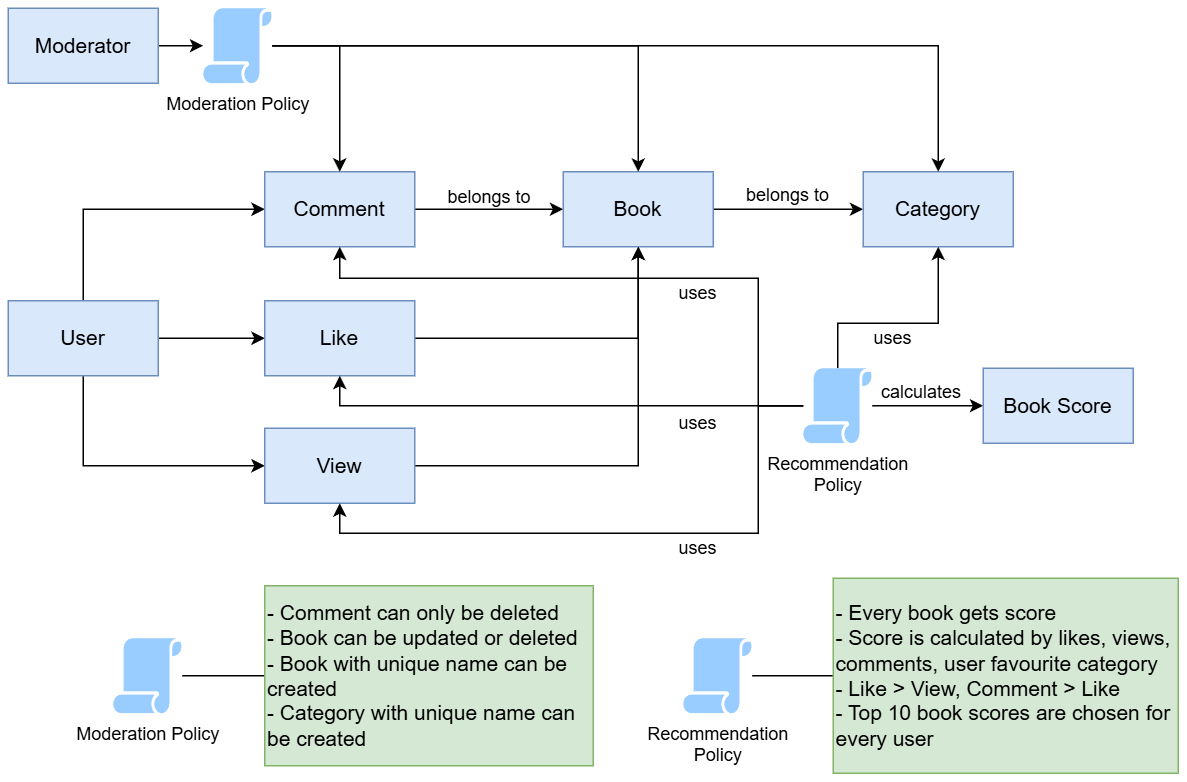

The diagram above was exported from draw.io. Its source (the exported page's mxGraphModel, read from the mxfile embedded in the PNG):
<mxGraphModel dx="1042" dy="626" grid="1" gridSize="10" guides="1" tooltips="1" connect="1" arrows="1" fold="1" page="1" pageScale="1" pageWidth="827" pageHeight="1169" math="0" shadow="0">
  <root>
    <mxCell id="0" />
    <mxCell id="1" parent="0" />
    <mxCell id="gfcKqB56qZSUF6kY27j0-18" style="edgeStyle=orthogonalEdgeStyle;rounded=0;orthogonalLoop=1;jettySize=auto;html=1;entryX=0;entryY=0.5;entryDx=0;entryDy=0;" parent="1" source="gfcKqB56qZSUF6kY27j0-2" target="gfcKqB56qZSUF6kY27j0-3" edge="1">
      <mxGeometry relative="1" as="geometry" />
    </mxCell>
    <mxCell id="gfcKqB56qZSUF6kY27j0-2" value="Book" style="html=1;dashed=0;whiteSpace=wrap;strokeWidth=1;fillColor=#dae8fc;strokeColor=#6c8ebf;fontSize=14;" parent="1" vertex="1">
      <mxGeometry x="400" y="149" width="100" height="50" as="geometry" />
    </mxCell>
    <mxCell id="gfcKqB56qZSUF6kY27j0-3" value="Category" style="html=1;dashed=0;whiteSpace=wrap;strokeWidth=1;fillColor=#dae8fc;strokeColor=#6c8ebf;fontSize=14;" parent="1" vertex="1">
      <mxGeometry x="600" y="149" width="100" height="50" as="geometry" />
    </mxCell>
    <mxCell id="gfcKqB56qZSUF6kY27j0-12" style="edgeStyle=orthogonalEdgeStyle;rounded=0;orthogonalLoop=1;jettySize=auto;html=1;entryX=0;entryY=0.5;entryDx=0;entryDy=0;" parent="1" source="gfcKqB56qZSUF6kY27j0-4" target="gfcKqB56qZSUF6kY27j0-7" edge="1">
      <mxGeometry relative="1" as="geometry">
        <Array as="points">
          <mxPoint x="80" y="345" />
        </Array>
      </mxGeometry>
    </mxCell>
    <mxCell id="gfcKqB56qZSUF6kY27j0-24" style="edgeStyle=orthogonalEdgeStyle;rounded=0;orthogonalLoop=1;jettySize=auto;html=1;entryX=0;entryY=0.5;entryDx=0;entryDy=0;" parent="1" source="gfcKqB56qZSUF6kY27j0-4" target="gfcKqB56qZSUF6kY27j0-6" edge="1">
      <mxGeometry relative="1" as="geometry">
        <Array as="points">
          <mxPoint x="80" y="174" />
        </Array>
      </mxGeometry>
    </mxCell>
    <mxCell id="gfcKqB56qZSUF6kY27j0-25" style="edgeStyle=orthogonalEdgeStyle;rounded=0;orthogonalLoop=1;jettySize=auto;html=1;entryX=0;entryY=0.5;entryDx=0;entryDy=0;" parent="1" source="gfcKqB56qZSUF6kY27j0-4" target="gfcKqB56qZSUF6kY27j0-5" edge="1">
      <mxGeometry relative="1" as="geometry" />
    </mxCell>
    <mxCell id="gfcKqB56qZSUF6kY27j0-4" value="User" style="html=1;dashed=0;whiteSpace=wrap;strokeWidth=1;fillColor=#dae8fc;strokeColor=#6c8ebf;fontSize=14;" parent="1" vertex="1">
      <mxGeometry x="30" y="235" width="100" height="50" as="geometry" />
    </mxCell>
    <mxCell id="gfcKqB56qZSUF6kY27j0-21" style="edgeStyle=orthogonalEdgeStyle;rounded=0;orthogonalLoop=1;jettySize=auto;html=1;entryX=0.5;entryY=1;entryDx=0;entryDy=0;" parent="1" source="gfcKqB56qZSUF6kY27j0-5" target="gfcKqB56qZSUF6kY27j0-2" edge="1">
      <mxGeometry relative="1" as="geometry" />
    </mxCell>
    <mxCell id="gfcKqB56qZSUF6kY27j0-5" value="Like" style="html=1;dashed=0;whiteSpace=wrap;strokeWidth=1;fillColor=#dae8fc;strokeColor=#6c8ebf;fontSize=14;" parent="1" vertex="1">
      <mxGeometry x="201" y="235" width="100" height="50" as="geometry" />
    </mxCell>
    <mxCell id="gfcKqB56qZSUF6kY27j0-16" style="edgeStyle=orthogonalEdgeStyle;rounded=0;orthogonalLoop=1;jettySize=auto;html=1;entryX=0;entryY=0.5;entryDx=0;entryDy=0;" parent="1" source="gfcKqB56qZSUF6kY27j0-6" target="gfcKqB56qZSUF6kY27j0-2" edge="1">
      <mxGeometry relative="1" as="geometry" />
    </mxCell>
    <mxCell id="gfcKqB56qZSUF6kY27j0-6" value="Comment" style="html=1;dashed=0;whiteSpace=wrap;strokeWidth=1;fillColor=#dae8fc;strokeColor=#6c8ebf;fontSize=14;" parent="1" vertex="1">
      <mxGeometry x="201" y="149" width="100" height="50" as="geometry" />
    </mxCell>
    <mxCell id="gfcKqB56qZSUF6kY27j0-27" style="edgeStyle=orthogonalEdgeStyle;rounded=0;orthogonalLoop=1;jettySize=auto;html=1;entryX=0.5;entryY=1;entryDx=0;entryDy=0;" parent="1" source="gfcKqB56qZSUF6kY27j0-7" target="gfcKqB56qZSUF6kY27j0-2" edge="1">
      <mxGeometry relative="1" as="geometry" />
    </mxCell>
    <mxCell id="gfcKqB56qZSUF6kY27j0-7" value="View" style="html=1;dashed=0;whiteSpace=wrap;strokeWidth=1;fillColor=#dae8fc;strokeColor=#6c8ebf;fontSize=14;" parent="1" vertex="1">
      <mxGeometry x="201" y="320" width="100" height="50" as="geometry" />
    </mxCell>
    <mxCell id="gfcKqB56qZSUF6kY27j0-49" style="edgeStyle=orthogonalEdgeStyle;rounded=0;orthogonalLoop=1;jettySize=auto;html=1;entryX=0.5;entryY=1;entryDx=0;entryDy=0;" parent="1" source="gfcKqB56qZSUF6kY27j0-10" target="gfcKqB56qZSUF6kY27j0-6" edge="1">
      <mxGeometry relative="1" as="geometry">
        <Array as="points">
          <mxPoint x="530" y="305" />
          <mxPoint x="530" y="220" />
          <mxPoint x="251" y="220" />
        </Array>
      </mxGeometry>
    </mxCell>
    <mxCell id="gfcKqB56qZSUF6kY27j0-50" style="edgeStyle=orthogonalEdgeStyle;rounded=0;orthogonalLoop=1;jettySize=auto;html=1;entryX=0.5;entryY=1;entryDx=0;entryDy=0;" parent="1" source="gfcKqB56qZSUF6kY27j0-10" target="gfcKqB56qZSUF6kY27j0-5" edge="1">
      <mxGeometry relative="1" as="geometry">
        <Array as="points">
          <mxPoint x="251" y="305" />
        </Array>
      </mxGeometry>
    </mxCell>
    <mxCell id="gfcKqB56qZSUF6kY27j0-51" style="edgeStyle=orthogonalEdgeStyle;rounded=0;orthogonalLoop=1;jettySize=auto;html=1;entryX=0.5;entryY=1;entryDx=0;entryDy=0;" parent="1" source="gfcKqB56qZSUF6kY27j0-10" target="gfcKqB56qZSUF6kY27j0-7" edge="1">
      <mxGeometry relative="1" as="geometry">
        <Array as="points">
          <mxPoint x="530" y="305" />
          <mxPoint x="530" y="390" />
          <mxPoint x="251" y="390" />
        </Array>
      </mxGeometry>
    </mxCell>
    <mxCell id="gfcKqB56qZSUF6kY27j0-54" style="edgeStyle=orthogonalEdgeStyle;rounded=0;orthogonalLoop=1;jettySize=auto;html=1;entryX=0;entryY=0.5;entryDx=0;entryDy=0;" parent="1" source="gfcKqB56qZSUF6kY27j0-10" target="gfcKqB56qZSUF6kY27j0-44" edge="1">
      <mxGeometry relative="1" as="geometry" />
    </mxCell>
    <mxCell id="gfcKqB56qZSUF6kY27j0-61" style="edgeStyle=orthogonalEdgeStyle;rounded=0;orthogonalLoop=1;jettySize=auto;html=1;entryX=0.5;entryY=1;entryDx=0;entryDy=0;" parent="1" source="gfcKqB56qZSUF6kY27j0-10" target="gfcKqB56qZSUF6kY27j0-3" edge="1">
      <mxGeometry relative="1" as="geometry">
        <Array as="points">
          <mxPoint x="583" y="250" />
          <mxPoint x="650" y="250" />
        </Array>
      </mxGeometry>
    </mxCell>
    <mxCell id="gfcKqB56qZSUF6kY27j0-10" value="Recommendation&lt;div&gt;Policy&lt;/div&gt;" style="sketch=0;pointerEvents=1;shadow=0;dashed=0;html=1;strokeColor=none;fillColor=#99CCFF;labelPosition=center;verticalLabelPosition=bottom;verticalAlign=top;outlineConnect=0;align=center;shape=mxgraph.office.security.policy;" parent="1" vertex="1">
      <mxGeometry x="560" y="280" width="46" height="50" as="geometry" />
    </mxCell>
    <mxCell id="gfcKqB56qZSUF6kY27j0-17" value="belongs to" style="text;html=1;whiteSpace=wrap;strokeColor=none;fillColor=none;align=center;verticalAlign=middle;rounded=0;" parent="1" vertex="1">
      <mxGeometry x="321" y="156" width="60" height="20" as="geometry" />
    </mxCell>
    <mxCell id="gfcKqB56qZSUF6kY27j0-19" value="belongs to" style="text;html=1;whiteSpace=wrap;strokeColor=none;fillColor=none;align=center;verticalAlign=middle;rounded=0;" parent="1" vertex="1">
      <mxGeometry x="520" y="155" width="60" height="20" as="geometry" />
    </mxCell>
    <mxCell id="gfcKqB56qZSUF6kY27j0-39" style="edgeStyle=orthogonalEdgeStyle;rounded=0;orthogonalLoop=1;jettySize=auto;html=1;" parent="1" source="gfcKqB56qZSUF6kY27j0-32" target="gfcKqB56qZSUF6kY27j0-38" edge="1">
      <mxGeometry relative="1" as="geometry" />
    </mxCell>
    <mxCell id="gfcKqB56qZSUF6kY27j0-32" value="Moderator" style="html=1;dashed=0;whiteSpace=wrap;strokeWidth=1;fillColor=#dae8fc;strokeColor=#6c8ebf;fontSize=14;" parent="1" vertex="1">
      <mxGeometry x="30" y="40" width="100" height="50" as="geometry" />
    </mxCell>
    <mxCell id="gfcKqB56qZSUF6kY27j0-40" style="edgeStyle=orthogonalEdgeStyle;rounded=0;orthogonalLoop=1;jettySize=auto;html=1;entryX=0.5;entryY=0;entryDx=0;entryDy=0;" parent="1" source="gfcKqB56qZSUF6kY27j0-38" target="gfcKqB56qZSUF6kY27j0-6" edge="1">
      <mxGeometry relative="1" as="geometry">
        <Array as="points">
          <mxPoint x="251" y="65" />
        </Array>
      </mxGeometry>
    </mxCell>
    <mxCell id="gfcKqB56qZSUF6kY27j0-41" style="edgeStyle=orthogonalEdgeStyle;rounded=0;orthogonalLoop=1;jettySize=auto;html=1;entryX=0.5;entryY=0;entryDx=0;entryDy=0;" parent="1" source="gfcKqB56qZSUF6kY27j0-38" target="gfcKqB56qZSUF6kY27j0-2" edge="1">
      <mxGeometry relative="1" as="geometry" />
    </mxCell>
    <mxCell id="gfcKqB56qZSUF6kY27j0-42" style="edgeStyle=orthogonalEdgeStyle;rounded=0;orthogonalLoop=1;jettySize=auto;html=1;entryX=0.5;entryY=0;entryDx=0;entryDy=0;" parent="1" source="gfcKqB56qZSUF6kY27j0-38" target="gfcKqB56qZSUF6kY27j0-3" edge="1">
      <mxGeometry relative="1" as="geometry" />
    </mxCell>
    <mxCell id="gfcKqB56qZSUF6kY27j0-38" value="Moderation Policy" style="sketch=0;pointerEvents=1;shadow=0;dashed=0;html=1;strokeColor=none;fillColor=#99CCFF;labelPosition=center;verticalLabelPosition=bottom;verticalAlign=top;outlineConnect=0;align=center;shape=mxgraph.office.security.policy;" parent="1" vertex="1">
      <mxGeometry x="160" y="40" width="46" height="50" as="geometry" />
    </mxCell>
    <mxCell id="gfcKqB56qZSUF6kY27j0-59" style="edgeStyle=orthogonalEdgeStyle;rounded=0;orthogonalLoop=1;jettySize=auto;html=1;entryX=0;entryY=0.5;entryDx=0;entryDy=0;endArrow=none;endFill=0;" parent="1" source="gfcKqB56qZSUF6kY27j0-43" target="gfcKqB56qZSUF6kY27j0-57" edge="1">
      <mxGeometry relative="1" as="geometry" />
    </mxCell>
    <mxCell id="gfcKqB56qZSUF6kY27j0-43" value="Moderation Policy" style="sketch=0;pointerEvents=1;shadow=0;dashed=0;html=1;strokeColor=none;fillColor=#99CCFF;labelPosition=center;verticalLabelPosition=bottom;verticalAlign=top;outlineConnect=0;align=center;shape=mxgraph.office.security.policy;" parent="1" vertex="1">
      <mxGeometry x="100" y="460" width="46" height="50" as="geometry" />
    </mxCell>
    <mxCell id="gfcKqB56qZSUF6kY27j0-44" value="Book Score" style="html=1;dashed=0;whiteSpace=wrap;strokeWidth=1;fillColor=#dae8fc;strokeColor=#6c8ebf;fontSize=14;" parent="1" vertex="1">
      <mxGeometry x="680" y="280" width="100" height="50" as="geometry" />
    </mxCell>
    <mxCell id="gfcKqB56qZSUF6kY27j0-48" value="uses" style="text;html=1;whiteSpace=wrap;strokeColor=none;fillColor=none;align=center;verticalAlign=middle;rounded=0;" parent="1" vertex="1">
      <mxGeometry x="470" y="390" width="40" height="20" as="geometry" />
    </mxCell>
    <mxCell id="gfcKqB56qZSUF6kY27j0-52" value="uses" style="text;html=1;whiteSpace=wrap;strokeColor=none;fillColor=none;align=center;verticalAlign=middle;rounded=0;" parent="1" vertex="1">
      <mxGeometry x="470" y="307" width="40" height="20" as="geometry" />
    </mxCell>
    <mxCell id="gfcKqB56qZSUF6kY27j0-53" value="uses" style="text;html=1;whiteSpace=wrap;strokeColor=none;fillColor=none;align=center;verticalAlign=middle;rounded=0;" parent="1" vertex="1">
      <mxGeometry x="470" y="220" width="40" height="20" as="geometry" />
    </mxCell>
    <mxCell id="gfcKqB56qZSUF6kY27j0-55" value="calculates" style="text;html=1;whiteSpace=wrap;strokeColor=none;fillColor=none;align=center;verticalAlign=middle;rounded=0;" parent="1" vertex="1">
      <mxGeometry x="609" y="281" width="60" height="30" as="geometry" />
    </mxCell>
    <mxCell id="gfcKqB56qZSUF6kY27j0-60" style="edgeStyle=orthogonalEdgeStyle;rounded=0;orthogonalLoop=1;jettySize=auto;html=1;entryX=0;entryY=0.5;entryDx=0;entryDy=0;endArrow=none;endFill=0;" parent="1" source="gfcKqB56qZSUF6kY27j0-56" target="gfcKqB56qZSUF6kY27j0-58" edge="1">
      <mxGeometry relative="1" as="geometry" />
    </mxCell>
    <mxCell id="gfcKqB56qZSUF6kY27j0-56" value="Recommendation&lt;div&gt;Policy&lt;/div&gt;" style="sketch=0;pointerEvents=1;shadow=0;dashed=0;html=1;strokeColor=none;fillColor=#99CCFF;labelPosition=center;verticalLabelPosition=bottom;verticalAlign=top;outlineConnect=0;align=center;shape=mxgraph.office.security.policy;" parent="1" vertex="1">
      <mxGeometry x="480" y="460" width="46" height="50" as="geometry" />
    </mxCell>
    <mxCell id="gfcKqB56qZSUF6kY27j0-57" value="&lt;font style=&quot;font-size: 14px;&quot;&gt;- Comment can only be deleted&lt;/font&gt;&lt;div&gt;&lt;font style=&quot;font-size: 14px;&quot;&gt;- Book can be updated or deleted&lt;/font&gt;&lt;/div&gt;&lt;div&gt;&lt;span style=&quot;font-size: 14px;&quot;&gt;- Book with unique name can be created&lt;/span&gt;&lt;/div&gt;&lt;div&gt;&lt;span style=&quot;font-size: 14px;&quot;&gt;- Category with unique name can be created&lt;/span&gt;&lt;/div&gt;" style="rounded=0;whiteSpace=wrap;html=1;fillColor=#d5e8d4;strokeColor=#82b366;align=left;" parent="1" vertex="1">
      <mxGeometry x="201" y="425" width="219" height="120" as="geometry" />
    </mxCell>
    <mxCell id="gfcKqB56qZSUF6kY27j0-58" value="&lt;font style=&quot;font-size: 14px;&quot;&gt;- Every book gets score&lt;/font&gt;&lt;div&gt;&lt;font style=&quot;font-size: 14px;&quot;&gt;- Score is calculated by likes, views, comments, user favourite category&lt;/font&gt;&lt;/div&gt;&lt;div&gt;&lt;font style=&quot;font-size: 14px;&quot;&gt;- Like &amp;gt; View, Comment &amp;gt; Like&lt;/font&gt;&lt;/div&gt;&lt;div&gt;&lt;font style=&quot;font-size: 14px;&quot;&gt;- Top 10 book scores are chosen for every user&lt;/font&gt;&lt;/div&gt;" style="rounded=0;whiteSpace=wrap;html=1;fillColor=#d5e8d4;strokeColor=#82b366;align=left;" parent="1" vertex="1">
      <mxGeometry x="580" y="420" width="230" height="130" as="geometry" />
    </mxCell>
    <mxCell id="gfcKqB56qZSUF6kY27j0-62" value="uses" style="text;html=1;whiteSpace=wrap;strokeColor=none;fillColor=none;align=center;verticalAlign=middle;rounded=0;" parent="1" vertex="1">
      <mxGeometry x="600" y="250" width="40" height="20" as="geometry" />
    </mxCell>
  </root>
</mxGraphModel>